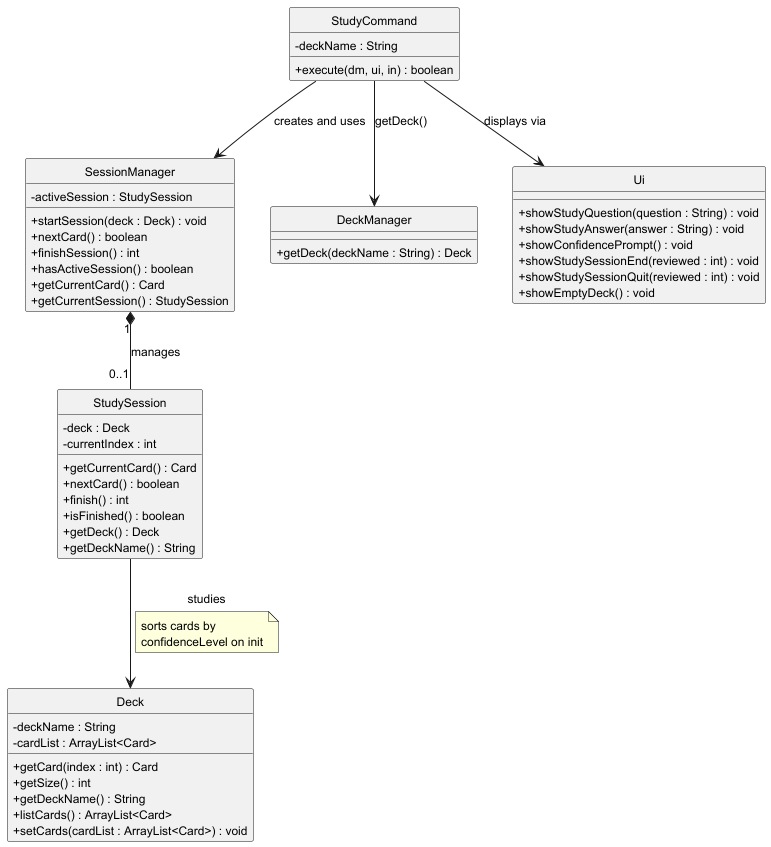

The diagram above was rendered by PlantUML. Its source (embedded in the PNG):
@startuml
skinparam classAttributeIconSize 0
skinparam classFontSize 13
skinparam arrowFontSize 11
skinparam defaultFontSize 12
hide circle

class StudyCommand {
    - deckName : String
    + execute(dm, ui, in) : boolean
}

class SessionManager {
    - activeSession : StudySession
    + startSession(deck : Deck) : void
    + nextCard() : boolean
    + finishSession() : int
    + hasActiveSession() : boolean
    + getCurrentCard() : Card
    + getCurrentSession() : StudySession
}

class StudySession {
    - deck : Deck
    - currentIndex : int
    + getCurrentCard() : Card
    + nextCard() : boolean
    + finish() : int
    + isFinished() : boolean
    + getDeck() : Deck
    + getDeckName() : String
}

class DeckManager {
    + getDeck(deckName : String) : Deck
}

class Deck {
    - deckName : String
    - cardList : ArrayList<Card>
    + getCard(index : int) : Card
    + getSize() : int
    + getDeckName() : String
    + listCards() : ArrayList<Card>
    + setCards(cardList : ArrayList<Card>) : void
}

class Ui {
    + showStudyQuestion(question : String) : void
    + showStudyAnswer(answer : String) : void
    + showConfidencePrompt() : void
    + showStudySessionEnd(reviewed : int) : void
    + showStudySessionQuit(reviewed : int) : void
    + showEmptyDeck() : void
}

StudyCommand --> SessionManager : creates and uses
StudyCommand --> DeckManager : getDeck()
StudyCommand --> Ui : displays via

SessionManager "1" *-- "0..1" StudySession : manages

StudySession --> Deck : studies
note on link
  sorts cards by
  confidenceLevel on init
end note

@enduml